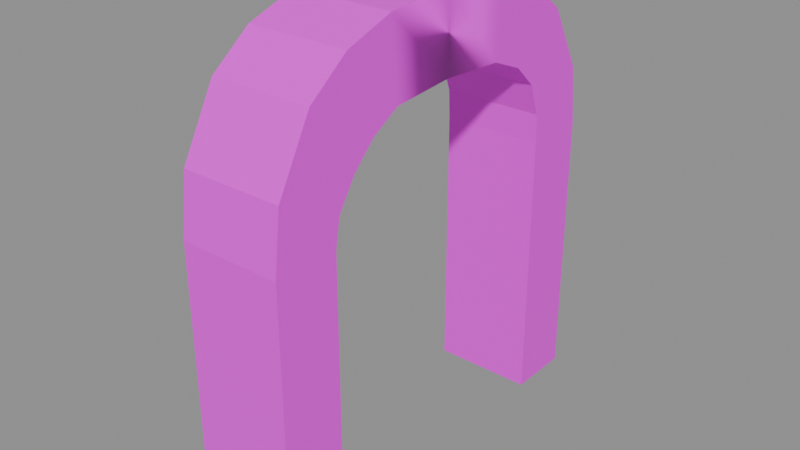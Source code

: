 # Source: Archway_Inner.blend  (saved by Blender 4.3.34; exported with 4.5.12 LTS)
import bpy
from mathutils import Matrix  # noqa: F401  (used for matrix-valued properties, if any)

bpy.ops.wm.read_factory_settings(use_empty=True)
scene = bpy.context.scene
scene.name = 'Scene'

# ---- images (referenced by path relative to the original .blend; pixels are not part of the script)
import os
ASSET_DIR = os.environ.get("B2B_ASSET_DIR", "")  # directory of the original .blend (textures are referenced by path, not embedded)
HERE = os.path.dirname(os.path.abspath(__file__))  # packed textures are extracted next to this script under _unpacked/

def load_image(name, relpath, width, height, colorspace="sRGB"):
    """Load a texture the original file referenced (path relative to the .blend, or extracted next to this script)."""
    p = next((c for c in (os.path.join(HERE, relpath), os.path.join(ASSET_DIR, relpath)) if relpath and os.path.exists(c)), "")
    if p:
        img = bpy.data.images.load(p, check_existing=True)
        img.name = name
    else:  # same state as the original file: an image datablock whose file is absent (Cycles renders it pink)
        img = bpy.data.images.new(name, width, height)
        img.source = "FILE"
        img.filepath = "//" + (relpath or name)
    img.colorspace_settings.name = colorspace
    return img
img_bake = load_image('Bake', 'Stairs_Diffuse.png', 1024, 1024, 'sRGB')

# ---- materials (node trees are filled in below, after node groups)
mat_texture = bpy.data.materials.new('Texture')
mat_texture.roughness = 0.5

# ---- material node trees
mat_texture.use_nodes = True; mat_texture.node_tree.nodes.clear()
_N = mat_texture.node_tree.nodes; _L = mat_texture.node_tree.links
n0 = _N.new('ShaderNodeBsdfPrincipled'); n0.name = 'Principled BSDF'; n0.location = (10, 300)
n0.inputs[27].default_value = (0.0, 0.0, 0.0, 1.0)
n0.inputs[28].default_value = 1.0
n1 = _N.new('ShaderNodeOutputMaterial'); n1.name = 'Material Output'; n1.location = (300, 300)
n2 = _N.new('ShaderNodeNormalMap'); n2.name = 'Normal Map'; n2.location = (-300, -300)
n2.label = 'Normal/Map'
n2.inputs[0].default_value = 0.0
n3 = _N.new('ShaderNodeTexImage'); n3.name = 'Image Texture'; n3.location = (-300, 600)
n3.image = img_bake
_L.new(n0.outputs[0], n1.inputs[0])
_L.new(n2.outputs[0], n0.inputs[5])
_L.new(n3.outputs[0], n0.inputs[0])
n1.is_active_output = True

# ---- meshes
me_cube_022 = bpy.data.meshes.new('Cube.022')
me_cube_022.from_pydata([(0.5418, 0.5594, 1.55e-06), (0.5418, 0.5594, 1.096), (0.1356, 0.5594, 1.55e-06), (0.1356, 0.5594, 1.096), (0.5418, 0.8175, 1.55e-06), (0.5418, 0.8175, 1.096), (0.1356, 0.8175, 1.55e-06), (0.1356, 0.8175, 1.096), (0.5418, 0.5541, 1.21), (0.1356, 0.5541, 1.21), (0.5418, 0.7899, 1.333), (0.1356, 0.7899, 1.333), (0.5418, 0.5077, 1.339), (0.1356, 0.5077, 1.339), (0.5418, 0.6511, 1.59), (0.1356, 0.6511, 1.59), (0.5418, 0.4148, 1.427), (0.1356, 0.4148, 1.427), (0.5418, 0.4904, 1.715), (0.1356, 0.4904, 1.715), (0.5418, 0.2772, 1.483), (0.1356, 0.2772, 1.483), (0.5418, 0.2924, 1.784), (0.1356, 0.2924, 1.784), (0.5418, 0.01092, 1.499), (0.1356, 0.01092, 1.499), (0.5418, 0.01092, 1.801), (0.1356, 0.01092, 1.801), (0.1356, -0.5375, 1.55e-06), (0.1356, -0.5375, 1.096), (0.5418, -0.5375, 1.55e-06), (0.5418, -0.5375, 1.096), (0.1356, -0.7957, 1.55e-06), (0.1356, -0.7957, 1.096), (0.5418, -0.7957, 1.55e-06), (0.5418, -0.7957, 1.096), (0.1356, -0.5192, 1.205), (0.5418, -0.5192, 1.205), (0.1356, -0.768, 1.333), (0.5418, -0.768, 1.333), (0.1356, -0.4491, 1.318), (0.5418, -0.4491, 1.318), (0.1356, -0.6293, 1.59), (0.5418, -0.6293, 1.59), (0.1356, -0.3574, 1.412), (0.5418, -0.3574, 1.412), (0.1356, -0.4685, 1.715), (0.5418, -0.4685, 1.715), (0.1356, -0.2435, 1.479), (0.5418, -0.2435, 1.479), (0.1356, -0.2706, 1.784), (0.5418, -0.2706, 1.784)], [], [(0, 1, 3, 2), (2, 3, 7, 6), (6, 7, 5, 4), (4, 5, 1, 0), (2, 6, 4, 0), (5, 7, 11, 10), (8, 10, 14, 12), (3, 1, 8, 9), (1, 5, 10, 8), (7, 3, 9, 11), (14, 15, 19, 18), (11, 9, 13, 15), (10, 11, 15, 14), (9, 8, 12, 13), (18, 19, 23, 22), (13, 12, 16, 17), (12, 14, 18, 16), (15, 13, 17, 19), (20, 22, 26, 24), (17, 16, 20, 21), (16, 18, 22, 20), (19, 17, 21, 23), (27, 25, 24, 26), (23, 21, 25, 27), (22, 23, 27, 26), (21, 20, 24, 25), (28, 29, 31, 30), (30, 31, 35, 34), (34, 35, 33, 32), (32, 33, 29, 28), (30, 34, 32, 28), (33, 35, 39, 38), (36, 38, 42, 40), (31, 29, 36, 37), (29, 33, 38, 36), (35, 31, 37, 39), (42, 43, 47, 46), (39, 37, 41, 43), (38, 39, 43, 42), (37, 36, 40, 41), (46, 47, 51, 50), (41, 40, 44, 45), (40, 42, 46, 44), (43, 41, 45, 47), (48, 50, 27, 25), (45, 44, 48, 49), (44, 46, 50, 48), (47, 45, 49, 51), (51, 49, 24, 26), (50, 51, 26, 27), (49, 48, 25, 24)])
me_cube_022.polygons.foreach_set('use_smooth', [True] * 51)
_k = set([(0, 1), (0, 2), (0, 4), (1, 3), (1, 8), (2, 3), (2, 6), (3, 9), (4, 5), (4, 6), (5, 7), (5, 10), (6, 7), (7, 11), (8, 9), (8, 12), (9, 13), (10, 11), (10, 14), (11, 15), (12, 13), (12, 16), (13, 17), (14, 15), (14, 18), (15, 19), (16, 17), (16, 20), (17, 21), (18, 19), (18, 22), (19, 23), (20, 21), (20, 24), (21, 25), (22, 23), (22, 26), (23, 27), (24, 49), (25, 48), (26, 51), (27, 50), (28, 29), (28, 30), (28, 32), (29, 31), (29, 36), (30, 31), (30, 34), (31, 37), (32, 33), (32, 34), (33, 35), (33, 38), (34, 35), (35, 39), (36, 37), (36, 40), (37, 41), (38, 39), (38, 42), (39, 43), (40, 41), (40, 44), (41, 45), (42, 43), (42, 46), (43, 47), (44, 45), (44, 48), (45, 49), (46, 47), (46, 50), (47, 51), (48, 49), (50, 51)])
me_cube_022.attributes.new('sharp_edge', 'BOOLEAN', 'EDGE').data.foreach_set('value', [ (min(e.vertices), max(e.vertices)) in _k for e in me_cube_022.edges])
_uv = me_cube_022.uv_layers.new(name='UVMap')
_uv.uv.foreach_set('vector', [0.3507, 0.5479, 0.3507, 0.8518, 0.263, 0.8518, 0.263, 0.5479, 0.5, 0.4602, 0.8044, 0.4602, 0.8044, 0.5479, 0.5, 0.5479, 0.0, 0.9928, 0.0, 0.69, 0.08767, 0.69, 0.08767, 0.9928, 2.352e-08, 0.0, 0.3044, 1.045e-08, 0.3044, 0.08767, 2.09e-08, 0.08767, 0.61, 0.6355, 0.526, 0.6355, 0.526, 0.5479, 0.61, 0.5479, 0.08767, 0.69, 0.0, 0.69, 2.613e-09, 0.6236, 0.08767, 0.6236, 0.336, 0.08944, 0.3702, 0.009396, 0.4415, 0.05652, 0.3719, 0.1052, 0.263, 0.8518, 0.3507, 0.8518, 0.3507, 0.8835, 0.263, 0.8835, 0.3044, 0.08767, 0.3044, 1.045e-08, 0.3702, 0.009396, 0.336, 0.08944, 0.8044, 0.5479, 0.8044, 0.4602, 0.836, 0.4584, 0.8702, 0.5385, 0.263, 0.9799, 0.1753, 0.9799, 0.1753, 0.9218, 0.263, 0.9218, 0.8702, 0.5385, 0.836, 0.4584, 0.8719, 0.4426, 0.9415, 0.4913, 0.08767, 0.6236, 2.613e-09, 0.6236, 2.613e-09, 0.5479, 0.08767, 0.5479, 0.263, 0.8835, 0.3507, 0.8835, 0.3507, 0.9201, 0.263, 0.9201, 0.263, 0.9218, 0.1753, 0.9218, 0.1753, 0.8528, 0.263, 0.8528, 0.263, 0.9201, 0.3507, 0.9201, 0.3507, 0.9462, 0.263, 0.9462, 0.3719, 0.1052, 0.4415, 0.05652, 0.4763, 0.1111, 0.3963, 0.1368, 0.9415, 0.4913, 0.8719, 0.4426, 0.8963, 0.4111, 0.9763, 0.4368, 0.4119, 0.1835, 0.4954, 0.1783, 0.5, 0.2739, 0.4163, 0.2739, 0.4384, 0.5479, 0.526, 0.5479, 0.526, 0.5881, 0.4384, 0.5881, 0.3963, 0.1368, 0.4763, 0.1111, 0.4954, 0.1783, 0.4119, 0.1835, 0.9763, 0.4368, 0.8963, 0.4111, 0.9119, 0.3644, 0.9954, 0.3695, 0.526, 0.6355, 0.6097, 0.6355, 0.6097, 0.7232, 0.526, 0.7232, 0.9954, 0.3695, 0.9119, 0.3644, 0.9163, 0.2739, 1.0, 0.2739, 0.263, 0.8528, 0.1753, 0.8528, 0.1753, 0.7573, 0.263, 0.7573, 0.4384, 0.5881, 0.526, 0.5881, 0.526, 0.6734, 0.4384, 0.6734, 0.4384, 0.5479, 0.4384, 0.8507, 0.3507, 0.8507, 0.3507, 0.5479, 5.226e-09, 0.4602, 0.3044, 0.4602, 0.3044, 0.5479, 0.0, 0.5479, 0.1753, 0.5479, 0.1753, 0.8518, 0.08767, 0.8518, 0.08767, 0.5479, 0.5, 0.0, 0.8044, 0.0, 0.8044, 0.08767, 0.5, 0.08767, 0.61, 0.5479, 0.694, 0.5479, 0.694, 0.6355, 0.61, 0.6355, 0.08767, 0.8518, 0.1753, 0.8518, 0.1753, 0.917, 0.08767, 0.917, 0.8347, 0.09391, 0.8702, 0.009396, 0.9415, 0.05652, 0.8659, 0.1177, 0.3507, 0.8507, 0.4384, 0.8507, 0.4384, 0.8802, 0.3507, 0.8802, 0.8044, 0.08767, 0.8044, 0.0, 0.8702, 0.009396, 0.8347, 0.09391, 0.3044, 0.5479, 0.3044, 0.4602, 0.3347, 0.4539, 0.3702, 0.5385, 0.1753, 0.5479, 0.263, 0.5479, 0.263, 0.5982, 0.1753, 0.5982, 0.3702, 0.5385, 0.3347, 0.4539, 0.3659, 0.4301, 0.4415, 0.4913, 0.08767, 0.917, 0.1753, 0.917, 0.1753, 0.9857, 0.08767, 0.9857, 0.526, 0.8693, 0.4384, 0.8693, 0.4384, 0.8375, 0.526, 0.8375, 0.1753, 0.5982, 0.263, 0.5982, 0.263, 0.6628, 0.1753, 0.6628, 0.526, 0.8375, 0.4384, 0.8375, 0.4384, 0.8002, 0.526, 0.8002, 0.8659, 0.1177, 0.9415, 0.05652, 0.9763, 0.1111, 0.892, 0.1488, 0.4415, 0.4913, 0.3659, 0.4301, 0.392, 0.399, 0.4763, 0.4368, 0.9106, 0.1875, 0.9954, 0.1783, 1.0, 0.2739, 0.9163, 0.2739, 0.526, 0.8002, 0.4384, 0.8002, 0.4384, 0.7578, 0.526, 0.7578, 0.892, 0.1488, 0.9763, 0.1111, 0.9954, 0.1783, 0.9106, 0.1875, 0.4763, 0.4368, 0.392, 0.399, 0.4106, 0.3603, 0.4954, 0.3695, 0.4954, 0.3695, 0.4106, 0.3603, 0.4163, 0.2739, 0.5, 0.2739, 0.1753, 0.6628, 0.263, 0.6628, 0.263, 0.7573, 0.1753, 0.7573, 0.526, 0.7578, 0.4384, 0.7578, 0.4384, 0.6734, 0.526, 0.6734])
me_cube_022.materials.append(mat_texture)
me_cube_022.update()
me_cube_022.normals_split_custom_set([tuple(v) for v in zip(*[iter([0.0, -1.0, 0.0, 0.0, -1.0, 0.0, 0.0, -1.0, 0.0, 0.0, -1.0, 0.0, -1.0, -5.265e-08, 0.0, -1.0, -4.727e-08, 1.966e-08, -1.0, -4.755e-08, 1.864e-08, -1.0, -5.265e-08, 0.0, 0.0, 1.0, 0.0, 0.0, 1.0, 0.0, 0.0, 1.0, 0.0, 0.0, 1.0, 0.0, 1.0, 0.0, 0.0, 1.0, 0.0, 0.0, 1.0, 0.0, 0.0, 1.0, 0.0, 0.0, 0.0, 0.0, -1.0, 0.0, 0.0, -1.0, 0.0, 0.0, -1.0, 0.0, 0.0, -1.0, 5.11e-08, 0.9932, 0.116, 5.11e-08, 0.9932, 0.116, 5.11e-08, 0.9932, 0.116, 5.11e-08, 0.9932, 0.116, 1.0, 0.0, 0.0, 1.0, 0.0, 0.0, 1.0, 0.0, -7.075e-09, 1.0, 0.0, -4.158e-09, 0.0, -0.999, -0.04567, 0.0, -0.999, -0.04567, 0.0, -0.999, -0.04567, 0.0, -0.999, -0.04567, 1.0, 0.0, 0.0, 1.0, 0.0, 0.0, 1.0, 0.0, 0.0, 1.0, 0.0, 0.0, -1.0, -4.755e-08, 1.864e-08, -1.0, -4.727e-08, 1.966e-08, -1.0, 4.319e-09, 3.886e-08, -1.0, 2.06e-08, 3.89e-08, 2.574e-07, 0.6154, 0.7882, 2.574e-07, 0.6154, 0.7882, 2.574e-07, 0.6154, 0.7882, 2.574e-07, 0.6154, 0.7882, -1.0, 2.06e-08, 3.89e-08, -1.0, 4.319e-09, 3.886e-08, -1.0, 1.336e-07, 2.669e-08, -1.0, 1.787e-07, 1.804e-08, 1.708e-07, 0.8798, 0.4753, 1.708e-07, 0.8798, 0.4753, 1.708e-07, 0.8798, 0.4753, 1.708e-07, 0.8798, 0.4753, -9.531e-08, -0.941, -0.3384, -9.531e-08, -0.941, -0.3384, -9.531e-08, -0.941, -0.3384, -9.531e-08, -0.941, -0.3384, -1.511e-07, 0.3285, 0.9445, -1.511e-07, 0.3285, 0.9445, -1.511e-07, 0.3285, 0.9445, -1.511e-07, 0.3285, 0.9445, 0.0, -0.6871, -0.7265, 0.0, -0.6871, -0.7265, 0.0, -0.6871, -0.7265, 0.0, -0.6871, -0.7265, 1.0, 0.0, -4.158e-09, 1.0, 0.0, -7.075e-09, 1.0, -1.671e-07, -4.554e-08, 1.0, -1.169e-07, -3.524e-08, -1.0, 1.787e-07, 1.804e-08, -1.0, 1.336e-07, 2.669e-08, -1.0, 1.437e-07, 1.762e-08, -1.0, 1.008e-07, 2.277e-08, 1.0, -7.558e-08, -4.082e-08, 1.0, -2.87e-08, -3.434e-08, 1.0, 1.803e-07, -5.494e-09, 1.0, 1.803e-07, -5.494e-09, -2.303e-07, -0.3778, -0.9259, -2.303e-07, -0.3778, -0.9259, -2.303e-07, -0.3778, -0.9259, -2.303e-07, -0.3778, -0.9259, 1.0, -1.169e-07, -3.524e-08, 1.0, -1.671e-07, -4.554e-08, 1.0, -2.87e-08, -3.434e-08, 1.0, -7.558e-08, -4.082e-08, -1.0, 1.008e-07, 2.277e-08, -1.0, 1.437e-07, 1.762e-08, -1.0, -4.058e-08, 3.121e-08, -1.0, -4.966e-08, 3.04e-08, -2.132e-07, -1.0, 0.0, -2.132e-07, -1.0, 0.0, -2.132e-07, -1.0, 0.0, -2.132e-07, -1.0, 0.0, -1.0, -4.966e-08, 3.04e-08, -1.0, -4.058e-08, 3.121e-08, -1.0, -9.015e-08, 2.675e-08, -1.0, -9.015e-08, 2.675e-08, -1.995e-07, 0.05815, 0.9983, -1.995e-07, 0.05815, 0.9983, -1.995e-07, 0.05815, 0.9983, -1.995e-07, 0.05815, 0.9983, -9.808e-08, -0.05951, -0.9982, -9.808e-08, -0.05951, -0.9982, -9.808e-08, -0.05951, -0.9982, -9.808e-08, -0.05951, -0.9982, 0.0, 1.0, 0.0, 0.0, 1.0, 0.0, 0.0, 1.0, 0.0, 0.0, 1.0, 0.0, 1.0, 2.106e-07, 0.0, 1.0, 2.726e-07, -1.589e-08, 1.0, 2.674e-07, -1.454e-08, 1.0, 2.106e-07, 0.0, 0.0, -1.0, 0.0, 0.0, -1.0, 0.0, 0.0, -1.0, 0.0, 0.0, -1.0, 0.0, -1.0, -2.106e-07, 0.0, -1.0, -1.291e-07, 9.103e-08, -1.0, -1.216e-07, 9.944e-08, -1.0, -2.106e-07, 0.0, 0.0, 0.0, -1.0, 0.0, 0.0, -1.0, 0.0, 0.0, -1.0, 0.0, 0.0, -1.0, 0.0, -0.9932, 0.116, 0.0, -0.9932, 0.116, 0.0, -0.9932, 0.116, 0.0, -0.9932, 0.116, -1.0, -7.955e-08, 8.794e-08, -1.0, -8.715e-08, 6.793e-08, -1.0, -5.732e-09, -9.058e-09, -1.0, -4.46e-08, -1.504e-08, 0.0, 0.9862, -0.1657, 0.0, 0.9862, -0.1657, 0.0, 0.9862, -0.1657, 0.0, 0.9862, -0.1657, -1.0, -1.216e-07, 9.944e-08, -1.0, -1.291e-07, 9.103e-08, -1.0, -8.715e-08, 6.793e-08, -1.0, -7.955e-08, 8.794e-08, 1.0, 2.674e-07, -1.454e-08, 1.0, 2.726e-07, -1.589e-08, 1.0, 2.902e-07, -6.43e-08, 1.0, 2.825e-07, -7.102e-08, 4.982e-08, -0.6154, 0.7882, 4.982e-08, -0.6154, 0.7882, 4.982e-08, -0.6154, 0.7882, 4.982e-08, -0.6154, 0.7882, 1.0, 2.825e-07, -7.102e-08, 1.0, 2.902e-07, -6.43e-08, 1.0, 1.468e-07, -6.131e-08, 1.0, 9.751e-08, -4.073e-08, 0.0, -0.8798, 0.4753, 0.0, -0.8798, 0.4753, 0.0, -0.8798, 0.4753, 0.0, -0.8798, 0.4753, 0.0, 0.8481, -0.5298, 0.0, 0.8481, -0.5298, 0.0, 0.8481, -0.5298, 0.0, 0.8481, -0.5298, 0.0, -0.3285, 0.9445, 0.0, -0.3285, 0.9445, 0.0, -0.3285, 0.9445, 0.0, -0.3285, 0.9445, 0.0, 0.7162, -0.6978, 0.0, 0.7162, -0.6978, 0.0, 0.7162, -0.6978, 0.0, 0.7162, -0.6978, -1.0, -4.46e-08, -1.504e-08, -1.0, -5.732e-09, -9.058e-09, -1.0, 3.185e-08, -4.796e-08, -1.0, 4.215e-08, -3.467e-08, 1.0, 9.751e-08, -4.073e-08, 1.0, 1.468e-07, -6.131e-08, 1.0, 0.0, 5.408e-14, 1.0, 0.0, 4.918e-14, -1.0, -1.204e-07, -8.705e-08, -1.0, -1.473e-07, -8.66e-08, -1.0, -2.739e-07, -8.452e-08, -1.0, -2.739e-07, -8.452e-08, 0.0, 0.5064, -0.8623, 0.0, 0.5064, -0.8623, 0.0, 0.5064, -0.8623, 0.0, 0.5064, -0.8623, -1.0, 4.215e-08, -3.467e-08, -1.0, 3.185e-08, -4.796e-08, -1.0, -1.473e-07, -8.66e-08, -1.0, -1.204e-07, -8.705e-08, 1.0, 0.0, 4.918e-14, 1.0, 0.0, 5.408e-14, 1.0, 0.0, -4.084e-08, 1.0, 0.0, -4.997e-08, 1.0, 0.0, -4.997e-08, 1.0, 0.0, -4.084e-08, 1.0, 0.0, -9.292e-08, 1.0, 0.0, -9.292e-08, 1.995e-07, -0.05815, 0.9983, 1.995e-07, -0.05815, 0.9983, 1.995e-07, -0.05815, 0.9983, 1.995e-07, -0.05815, 0.9983, 1.025e-07, 0.08023, -0.9968, 1.025e-07, 0.08023, -0.9968, 1.025e-07, 0.08023, -0.9968, 1.025e-07, 0.08023, -0.9968])] * 3)])

# ---- objects
ob_archwaystone1 = bpy.data.objects.new('ArchwayStone1', me_cube_022)

# ---- transforms, parenting, visibility, modifiers, constraints
ob_archwaystone1.location = (0.0, 0.0, 0.0)
ob_archwaystone1.rotation_euler = (-1.629e-07, 0.0, 0.0)
ob_archwaystone1.color = (0.8, 0.8, 0.8, 1.0)

# ---- collection membership
scene.collection.objects.link(ob_archwaystone1)

# ---- scene / render settings (as saved in the file)
scene.frame_start = 1; scene.frame_end = 250; scene.frame_set(1)
scene.render.engine = 'BLENDER_EEVEE_NEXT'
bpy.context.view_layer.update()

# ---- added for rendering (the .blend has no active camera and no usable light): camera, sun + grey world if the file has none
cam_auto = bpy.data.cameras.new('AutoCamera')
cam_auto.lens = 50.0
cam_auto.sensor_width = 36.0
cam_auto.clip_end = 1000.0
ob_auto_camera = bpy.data.objects.new('AutoCamera', cam_auto)
scene.collection.objects.link(ob_auto_camera)
ob_auto_camera.location = (2.60685, -2.71088, 2.71485)
ob_auto_camera.rotation_euler = (1.09748, -7.21219e-08, 0.694738)
scene.camera = ob_auto_camera
light_auto_sun = bpy.data.lights.new('AutoSun', 'SUN')
light_auto_sun.energy = 3.0
light_auto_sun.angle = 0.0523599
ob_auto_sun = bpy.data.objects.new('AutoSun', light_auto_sun)
scene.collection.objects.link(ob_auto_sun)
ob_auto_sun.rotation_euler = (0.872665, 0.174533, 0.523599)
if scene.world is None:
    world_auto = bpy.data.worlds.new('AutoWorld')
    world_auto.color = (0.3, 0.3, 0.3)
    scene.world = world_auto
bpy.context.view_layer.update()
